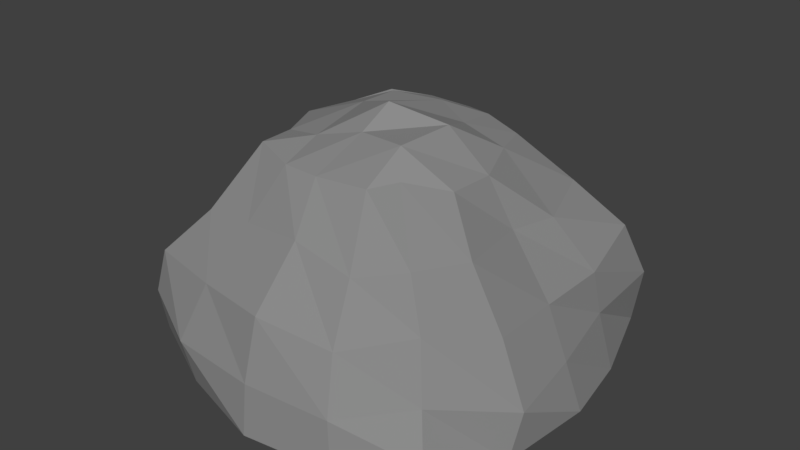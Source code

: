 # Source: rock.blend  (saved by Blender 2.79.0; exported with 4.5.12 LTS)
import bpy
from mathutils import Matrix  # noqa: F401  (used for matrix-valued properties, if any)

bpy.ops.wm.read_factory_settings(use_empty=True)
scene = bpy.context.scene
scene.name = 'Scene'

# ---- collections
col_collection_1 = bpy.data.collections.new('Collection 1'); scene.collection.children.link(col_collection_1)

# ---- materials (node trees are filled in below, after node groups)
mat_stone = bpy.data.materials.new('Stone')
mat_stone.alpha_threshold = 0.0
mat_stone.use_transparent_shadow = False
mat_stone.diffuse_color = (0.2668, 0.2668, 0.2668, 1.0)
mat_stone.roughness = 0.5
mat_stone.specular_intensity = 0.0
mat_stone.line_color = (0.0, 0.0, 0.0, 1.0)

# ---- material node trees

# ---- world
world_world = bpy.data.worlds.new('World'); scene.world = world_world
world_world.color = (0.05088, 0.05088, 0.05088)
world_world.use_sun_shadow = False
world_world.sun_shadow_jitter_overblur = 0.0
world_world.cycles.sampling_method = 'MANUAL'

# ---- meshes
me_cube = bpy.data.meshes.new('Cube')
me_cube.from_pydata([(1.569, 1.632, 0.01422), (1.628, -1.671, 0.2775), (-1.63, -1.427, 0.1079), (-1.497, 1.505, 0.05399), (0.6783, 0.8199, 1.965), (0.7762, -0.911, 2.135), (-0.7983, -0.8647, 2.036), (-0.72, 0.7528, 2.073), (2.012, -0.02278, 0.0522), (-0.001788, 2.009, -0.007327), (1.534, 1.378, 1.115), (0.005724, -2.014, -0.01066), (1.339, -1.353, 1.168), (-1.987, -0.02201, 0.0009078), (-1.519, -1.468, 0.9797), (-1.245, 1.378, 1.053), (1.004, -0.05814, 1.96), (0.03556, 0.9833, 2.012), (-0.01744, -1.032, 1.994), (-1.04, -0.04449, 2.009), (0.02844, 1.531, 1.012), (-1.563, 0.0166, 0.9317), (-0.009075, -1.787, 1.029), (1.602, 0.03067, 0.921), (0.004154, -0.1381, 2.385), (-0.005831, -0.01568, 0.01226), (1.897, -0.9163, 0.02047), (-0.7827, 1.693, 0.07896), (1.102, 1.137, 1.526), (-0.8464, -1.784, 0.02886), (1.118, -1.204, 1.589), (-1.762, 0.6718, 0.02226), (-1.103, -1.239, 1.436), (-0.9796, 1.165, 1.633), (0.9939, -0.5147, 1.974), (-0.3447, 0.9034, 2.053), (-0.3807, -1.01, 1.99), (-0.9063, 0.364, 2.016), (1.837, 0.797, -0.02481), (0.843, 1.833, 2.361e-05), (1.646, 1.644, 0.5493), (0.8964, -1.92, 0.01466), (1.479, -1.504, 0.6606), (-1.819, -0.7183, 0.05213), (-1.575, -1.549, 0.5807), (-1.369, 1.459, 0.6357), (0.8153, 0.4181, 1.997), (0.3282, 0.8684, 2.049), (0.5006, -0.999, 2.022), (-0.8229, -0.5055, 2.028), (-0.6408, 1.441, 1.085), (0.7349, 1.52, 1.064), (0.03805, 1.204, 1.445), (0.05846, 1.739, 0.4904), (-1.423, 0.8272, 1.059), (-1.507, -0.8153, 1.058), (-1.746, -0.02131, 0.4994), (-1.296, 0.01417, 1.507), (-0.7553, -1.649, 0.9988), (0.7365, -1.683, 0.952), (-0.002281, -1.955, 0.4689), (0.0584, -1.369, 1.57), (1.65, -0.7078, 0.9719), (1.617, 0.7331, 0.931), (1.848, -0.03873, 0.4904), (1.207, 0.03209, 1.491), (0.00462, -0.4824, 2.213), (0.03145, 0.55, 2.205), (0.5149, 0.03345, 2.249), (-0.4549, 0.05576, 2.217), (-0.9609, 0.02826, -0.03263), (0.9993, -0.06045, -0.06912), (0.0325, 1.011, 0.004318), (0.008189, -1.046, 0.009448), (0.9163, -0.9733, 0.03466), (0.9149, 0.9851, -0.001629), (-0.9128, 0.8578, 0.01447), (-0.4579, 0.4718, 2.2), (0.391, 0.4111, 2.122), (0.4692, -0.5389, 2.235), (1.301, 0.5019, 1.459), (1.674, 0.7889, 0.5072), (1.939, -0.7935, 0.4439), (0.6669, -1.395, 1.461), (0.835, -1.872, 0.4544), (-0.9211, -1.854, 0.4522), (-1.249, -0.6931, 1.441), (-1.627, -0.8339, 0.5313), (-1.564, 0.706, 0.5613), (0.8313, 1.697, 0.5091), (0.5308, 1.251, 1.48), (-0.4938, 1.267, 1.539), (-0.6975, 1.623, 0.555), (-1.162, 0.5578, 1.536), (-0.567, -1.299, 1.497), (1.313, -0.6806, 1.524), (-0.439, -0.5683, 2.1), (-0.9661, -0.9169, 0.009834)], [], [(97, 29, 2, 43), (96, 49, 6, 36), (95, 34, 5, 30), (94, 36, 6, 32), (93, 37, 7, 33), (92, 27, 3, 45), (91, 50, 15, 33), (90, 51, 20, 52), (89, 39, 9, 53), (88, 54, 15, 45), (87, 55, 21, 56), (86, 49, 19, 57), (85, 58, 14, 44), (84, 59, 22, 60), (83, 48, 18, 61), (82, 62, 12, 42), (81, 63, 23, 64), (80, 46, 16, 65), (79, 66, 18, 48), (78, 67, 24, 68), (77, 37, 19, 69), (76, 70, 13, 31), (75, 71, 25, 72), (74, 41, 11, 73), (71, 74, 73, 25), (8, 26, 74, 71), (26, 1, 41, 74), (39, 75, 72, 9), (0, 38, 75, 39), (38, 8, 71, 75), (27, 76, 31, 3), (9, 72, 76, 27), (72, 25, 70, 76), (67, 77, 69, 24), (17, 35, 77, 67), (35, 7, 37, 77), (46, 78, 68, 16), (4, 47, 78, 46), (47, 17, 67, 78), (34, 79, 48, 5), (16, 68, 79, 34), (68, 24, 66, 79), (63, 80, 65, 23), (10, 28, 80, 63), (28, 4, 46, 80), (38, 81, 64, 8), (0, 40, 81, 38), (40, 10, 63, 81), (26, 82, 42, 1), (8, 64, 82, 26), (64, 23, 62, 82), (59, 83, 61, 22), (12, 30, 83, 59), (30, 5, 48, 83), (41, 84, 60, 11), (1, 42, 84, 41), (42, 12, 59, 84), (29, 85, 44, 2), (11, 60, 85, 29), (60, 22, 58, 85), (55, 86, 57, 21), (14, 32, 86, 55), (32, 6, 49, 86), (43, 87, 56, 13), (2, 44, 87, 43), (44, 14, 55, 87), (31, 88, 45, 3), (13, 56, 88, 31), (56, 21, 54, 88), (51, 89, 53, 20), (10, 40, 89, 51), (40, 0, 39, 89), (47, 90, 52, 17), (4, 28, 90, 47), (28, 10, 51, 90), (35, 91, 33, 7), (17, 52, 91, 35), (52, 20, 50, 91), (50, 92, 45, 15), (20, 53, 92, 50), (53, 9, 27, 92), (54, 93, 33, 15), (21, 57, 93, 54), (57, 19, 37, 93), (58, 94, 32, 14), (22, 61, 94, 58), (61, 18, 36, 94), (62, 95, 30, 12), (23, 65, 95, 62), (65, 16, 34, 95), (66, 96, 36, 18), (24, 69, 96, 66), (69, 19, 49, 96), (70, 97, 43, 13), (25, 73, 97, 70), (73, 11, 29, 97)])
me_cube.materials.append(mat_stone)
me_cube.use_remesh_preserve_volume = False
me_cube.use_remesh_preserve_attributes = False
me_cube.use_mirror_vertex_groups = False
me_cube.update()

# ---- objects
ob_cube = bpy.data.objects.new('Cube', me_cube)

# ---- transforms, parenting, visibility, modifiers, constraints
ob_cube.location = (0.0, 0.0, 0.0)
ob_cube.lock_rotations_4d = False
ob_cube.empty_display_type = 'ARROWS'
ob_cube.lineart.crease_threshold = 0.0

# ---- collection membership
col_collection_1.objects.link(ob_cube)

# ---- scene / render settings (as saved in the file)
scene.frame_start = 1; scene.frame_end = 250; scene.frame_set(1)
scene.render.engine = 'BLENDER_EEVEE_NEXT'
scene.render.resolution_percentage = 50
scene.render.dither_intensity = 0.0
scene.cycles.use_denoising = False
scene.cycles.samples = 128
scene.cycles.sampling_pattern = 'TABULATED_SOBOL'
scene.cycles.use_adaptive_sampling = False
scene.cycles.use_light_tree = False
scene.cycles.blur_glossy = 0.0
scene.cycles.sample_clamp_indirect = 0.0
scene.view_settings.view_transform = 'Standard'
bpy.context.view_layer.update()

# ---- added for rendering (the .blend has no active camera and no usable light): camera, sun
cam_auto = bpy.data.cameras.new('AutoCamera')
cam_auto.lens = 50.0
cam_auto.sensor_width = 36.0
cam_auto.clip_end = 1000.0
ob_auto_camera = bpy.data.objects.new('AutoCamera', cam_auto)
scene.collection.objects.link(ob_auto_camera)
ob_auto_camera.location = (5.73072, -6.86478, 5.73262)
ob_auto_camera.rotation_euler = (1.09748, -7.21219e-08, 0.694738)
scene.camera = ob_auto_camera
light_auto_sun = bpy.data.lights.new('AutoSun', 'SUN')
light_auto_sun.energy = 3.0
light_auto_sun.angle = 0.0523599
ob_auto_sun = bpy.data.objects.new('AutoSun', light_auto_sun)
scene.collection.objects.link(ob_auto_sun)
ob_auto_sun.rotation_euler = (0.872665, 0.174533, 0.523599)
bpy.context.view_layer.update()
